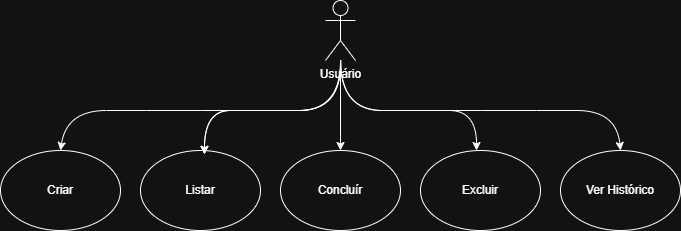

The diagram above was exported from draw.io. Its source (the exported page's mxGraphModel, read from the mxfile embedded in the PNG):
<mxGraphModel dx="1900" dy="1007" grid="0" gridSize="10" guides="0" tooltips="1" connect="0" arrows="0" fold="1" page="1" pageScale="1" pageWidth="440" pageHeight="840" background="none" math="0" shadow="0">
  <root>
    <mxCell id="0" />
    <mxCell id="1" parent="0" />
    <mxCell id="djLIR-G4C_e0EmQpNfpO-20" edge="1" parent="1" source="djLIR-G4C_e0EmQpNfpO-1" style="edgeStyle=orthogonalEdgeStyle;rounded=0;orthogonalLoop=1;jettySize=auto;html=1;" target="djLIR-G4C_e0EmQpNfpO-4">
      <mxGeometry relative="1" as="geometry" />
    </mxCell>
    <mxCell id="djLIR-G4C_e0EmQpNfpO-1" parent="1" style="shape=umlActor;verticalLabelPosition=bottom;verticalAlign=top;html=1;" value="Usuário" vertex="1">
      <mxGeometry height="60" width="30" x="425" y="305" as="geometry" />
    </mxCell>
    <mxCell id="djLIR-G4C_e0EmQpNfpO-2" parent="1" style="ellipse;whiteSpace=wrap;html=1;" value="Criar" vertex="1">
      <mxGeometry height="80" width="120" x="100" y="455" as="geometry" />
    </mxCell>
    <mxCell id="djLIR-G4C_e0EmQpNfpO-3" parent="1" style="ellipse;whiteSpace=wrap;html=1;" value="Listar" vertex="1">
      <mxGeometry height="80" width="120" x="240" y="455" as="geometry" />
    </mxCell>
    <mxCell id="djLIR-G4C_e0EmQpNfpO-4" parent="1" style="ellipse;whiteSpace=wrap;html=1;" value="Concluír" vertex="1">
      <mxGeometry height="80" width="120" x="380" y="455" as="geometry" />
    </mxCell>
    <mxCell id="djLIR-G4C_e0EmQpNfpO-5" parent="1" style="ellipse;whiteSpace=wrap;html=1;" value="Excluir" vertex="1">
      <mxGeometry height="80" width="120" x="520" y="455" as="geometry" />
    </mxCell>
    <mxCell id="djLIR-G4C_e0EmQpNfpO-6" parent="1" style="ellipse;whiteSpace=wrap;html=1;" value="Ver Histórico" vertex="1">
      <mxGeometry height="80" width="120" x="660" y="455" as="geometry" />
    </mxCell>
    <mxCell id="djLIR-G4C_e0EmQpNfpO-13" edge="1" parent="1" source="djLIR-G4C_e0EmQpNfpO-1" style="curved=1;endArrow=classic;html=1;rounded=0;entryX=0.5;entryY=0;entryDx=0;entryDy=0;" target="djLIR-G4C_e0EmQpNfpO-2" value="">
      <mxGeometry height="50" relative="1" width="50" as="geometry">
        <Array as="points">
          <mxPoint x="441" y="415" />
          <mxPoint x="356" y="415" />
          <mxPoint x="246" y="415" />
          <mxPoint x="166" y="415" />
        </Array>
        <mxPoint x="436" y="375" as="sourcePoint" />
        <mxPoint x="290" y="325" as="targetPoint" />
      </mxGeometry>
    </mxCell>
    <mxCell id="djLIR-G4C_e0EmQpNfpO-15" edge="1" parent="1" source="djLIR-G4C_e0EmQpNfpO-1" style="curved=1;endArrow=classic;html=1;rounded=0;entryX=0.5;entryY=0;entryDx=0;entryDy=0;" target="djLIR-G4C_e0EmQpNfpO-6" value="">
      <mxGeometry height="50" relative="1" width="50" as="geometry">
        <Array as="points">
          <mxPoint x="440" y="415" />
          <mxPoint x="526" y="415" />
          <mxPoint x="636" y="415" />
          <mxPoint x="716" y="415" />
        </Array>
        <mxPoint x="440" y="455" as="sourcePoint" />
        <mxPoint x="719" y="365" as="targetPoint" />
      </mxGeometry>
    </mxCell>
    <mxCell id="djLIR-G4C_e0EmQpNfpO-17" edge="1" parent="1" style="curved=1;endArrow=classic;html=1;rounded=0;entryX=0.533;entryY=0.048;entryDx=0;entryDy=0;entryPerimeter=0;" target="djLIR-G4C_e0EmQpNfpO-3" value="">
      <mxGeometry height="50" relative="1" width="50" as="geometry">
        <Array as="points">
          <mxPoint x="440" y="415" />
          <mxPoint x="356" y="415" />
          <mxPoint x="304" y="415" />
        </Array>
        <mxPoint x="440" y="365" as="sourcePoint" />
        <mxPoint x="316" y="335" as="targetPoint" />
      </mxGeometry>
    </mxCell>
    <mxCell id="djLIR-G4C_e0EmQpNfpO-18" edge="1" parent="1" style="curved=1;endArrow=classic;html=1;rounded=0;entryX=0.467;entryY=0;entryDx=0;entryDy=0;entryPerimeter=0;" target="djLIR-G4C_e0EmQpNfpO-5" value="">
      <mxGeometry height="50" relative="1" width="50" as="geometry">
        <Array as="points">
          <mxPoint x="441" y="415" />
          <mxPoint x="521" y="415" />
          <mxPoint x="576" y="415" />
        </Array>
        <mxPoint x="440" y="365" as="sourcePoint" />
        <mxPoint x="476" y="355" as="targetPoint" />
      </mxGeometry>
    </mxCell>
    <mxCell id="djLIR-G4C_e0EmQpNfpO-19" edge="1" parent="1" style="curved=1;endArrow=classic;html=1;rounded=0;entryX=0.533;entryY=0.048;entryDx=0;entryDy=0;entryPerimeter=0;" target="djLIR-G4C_e0EmQpNfpO-3" value="">
      <mxGeometry height="50" relative="1" width="50" as="geometry">
        <Array as="points">
          <mxPoint x="441" y="415" />
          <mxPoint x="356" y="415" />
          <mxPoint x="304" y="415" />
        </Array>
        <mxPoint x="440" y="365" as="sourcePoint" />
        <mxPoint x="304" y="459" as="targetPoint" />
      </mxGeometry>
    </mxCell>
  </root>
</mxGraphModel>